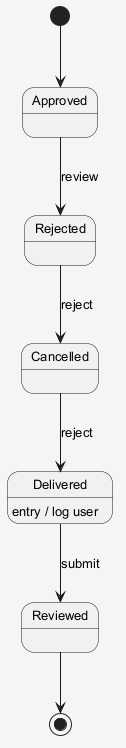

The diagram above was rendered by PlantUML. Its source (embedded in the PNG):
@startuml
skinparam shadowing false
skinparam backgroundColor #F5F5F5
skinparam defaultFontSize 13
[*] --> Approved
Approved --> Rejected : review
Rejected --> Cancelled : reject
Cancelled --> Delivered : reject
Delivered --> Reviewed : submit
Delivered : entry / log user
Reviewed --> [*]
@enduml